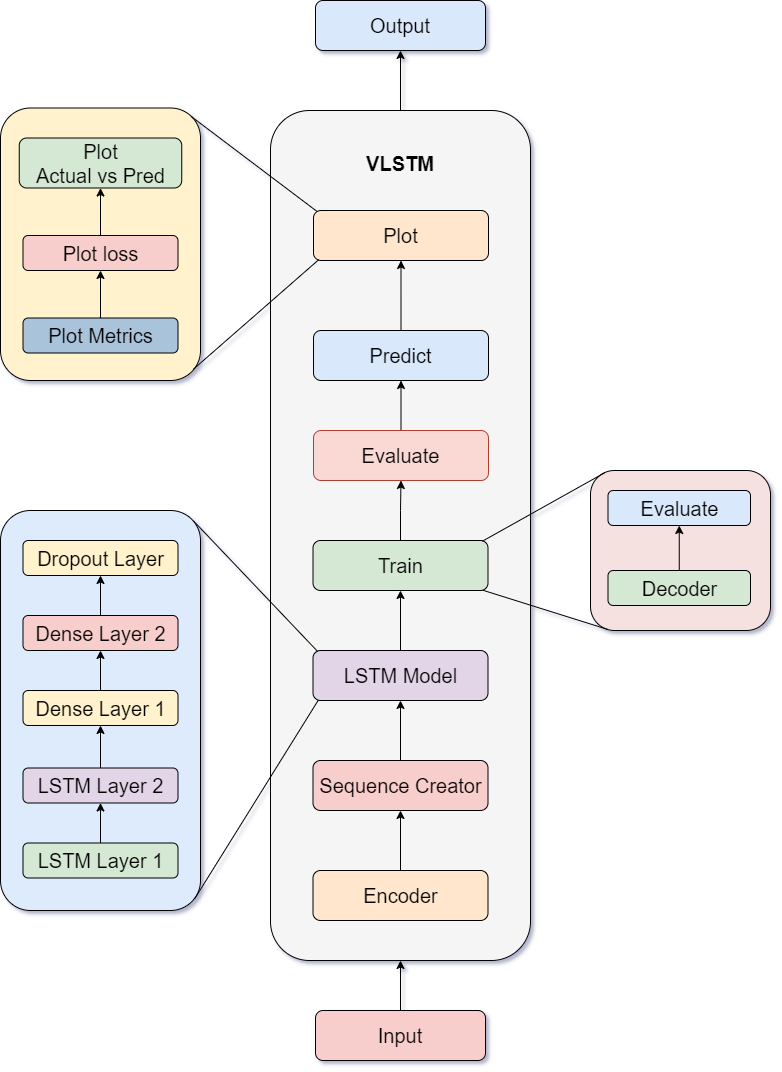

The diagram above was exported from draw.io. Its source (the exported page's mxGraphModel, read from the mxfile embedded in the PNG):
<mxGraphModel dx="1851" dy="1227" grid="0" gridSize="10" guides="1" tooltips="1" connect="1" arrows="1" fold="1" page="1" pageScale="1" pageWidth="700" pageHeight="1000" background="#ffffff" math="0" shadow="1">
  <root>
    <mxCell id="0" />
    <mxCell id="1" parent="0" />
    <mxCell id="OKiee_rYJw-JIQHx1byR-1" style="edgeStyle=orthogonalEdgeStyle;rounded=0;orthogonalLoop=1;jettySize=auto;html=1;exitX=0.5;exitY=0;exitDx=0;exitDy=0;entryX=0.5;entryY=1;entryDx=0;entryDy=0;" edge="1" parent="1" source="OKiee_rYJw-JIQHx1byR-2" target="OKiee_rYJw-JIQHx1byR-34">
      <mxGeometry relative="1" as="geometry" />
    </mxCell>
    <mxCell id="OKiee_rYJw-JIQHx1byR-2" value="" style="rounded=1;whiteSpace=wrap;html=1;fillColor=#f5f5f5;strokeColor=#000000;fontColor=#333333;" vertex="1" parent="1">
      <mxGeometry x="569" y="511" width="260" height="850" as="geometry" />
    </mxCell>
    <mxCell id="OKiee_rYJw-JIQHx1byR-3" value="" style="rounded=1;whiteSpace=wrap;html=1;fillColor=#f5e1e0;strokeColor=#000000;" vertex="1" parent="1">
      <mxGeometry x="889" y="871" width="180" height="160" as="geometry" />
    </mxCell>
    <mxCell id="OKiee_rYJw-JIQHx1byR-4" value="" style="rounded=1;whiteSpace=wrap;html=1;fillColor=#ddebfd;strokeColor=#000000;" vertex="1" parent="1">
      <mxGeometry x="299" y="911" width="200" height="400" as="geometry" />
    </mxCell>
    <mxCell id="OKiee_rYJw-JIQHx1byR-5" style="edgeStyle=orthogonalEdgeStyle;rounded=0;orthogonalLoop=1;jettySize=auto;html=1;exitX=0.5;exitY=0;exitDx=0;exitDy=0;entryX=0.5;entryY=1;entryDx=0;entryDy=0;" edge="1" parent="1" source="OKiee_rYJw-JIQHx1byR-6" target="OKiee_rYJw-JIQHx1byR-2">
      <mxGeometry relative="1" as="geometry" />
    </mxCell>
    <mxCell id="OKiee_rYJw-JIQHx1byR-6" value="&lt;font style=&quot;font-size: 20px;&quot;&gt;Input&lt;/font&gt;" style="rounded=1;whiteSpace=wrap;html=1;fillColor=#f8cecc;strokeColor=#000000;" vertex="1" parent="1">
      <mxGeometry x="614" y="1411" width="170" height="50" as="geometry" />
    </mxCell>
    <mxCell id="OKiee_rYJw-JIQHx1byR-7" value="&lt;font style=&quot;font-size: 20px;&quot;&gt;Plot&lt;/font&gt;" style="rounded=1;whiteSpace=wrap;html=1;fillColor=#ffe6cc;strokeColor=#000000;" vertex="1" parent="1">
      <mxGeometry x="612" y="611" width="175" height="50" as="geometry" />
    </mxCell>
    <mxCell id="OKiee_rYJw-JIQHx1byR-8" style="edgeStyle=orthogonalEdgeStyle;rounded=0;orthogonalLoop=1;jettySize=auto;html=1;exitX=0.5;exitY=0;exitDx=0;exitDy=0;" edge="1" parent="1" source="OKiee_rYJw-JIQHx1byR-9" target="OKiee_rYJw-JIQHx1byR-7">
      <mxGeometry relative="1" as="geometry" />
    </mxCell>
    <mxCell id="OKiee_rYJw-JIQHx1byR-9" value="&lt;font style=&quot;font-size: 20px;&quot;&gt;Predict&lt;/font&gt;" style="rounded=1;whiteSpace=wrap;html=1;fillColor=#dae8fc;strokeColor=#000000;" vertex="1" parent="1">
      <mxGeometry x="612" y="731" width="175" height="50" as="geometry" />
    </mxCell>
    <mxCell id="OKiee_rYJw-JIQHx1byR-10" style="edgeStyle=orthogonalEdgeStyle;rounded=0;orthogonalLoop=1;jettySize=auto;html=1;exitX=0.5;exitY=0;exitDx=0;exitDy=0;" edge="1" parent="1" source="OKiee_rYJw-JIQHx1byR-46" target="OKiee_rYJw-JIQHx1byR-9">
      <mxGeometry relative="1" as="geometry" />
    </mxCell>
    <mxCell id="OKiee_rYJw-JIQHx1byR-11" value="&lt;font style=&quot;font-size: 20px;&quot;&gt;Train&lt;/font&gt;" style="rounded=1;whiteSpace=wrap;html=1;fillColor=#d5e8d4;strokeColor=#000000;" vertex="1" parent="1">
      <mxGeometry x="611.5" y="941" width="175" height="50" as="geometry" />
    </mxCell>
    <mxCell id="OKiee_rYJw-JIQHx1byR-12" value="" style="rounded=1;whiteSpace=wrap;html=1;fillColor=#fff2cc;strokeColor=#000000;" vertex="1" parent="1">
      <mxGeometry x="299" y="508.5" width="200" height="272.5" as="geometry" />
    </mxCell>
    <mxCell id="OKiee_rYJw-JIQHx1byR-13" style="edgeStyle=orthogonalEdgeStyle;rounded=0;orthogonalLoop=1;jettySize=auto;html=1;exitX=0.5;exitY=0;exitDx=0;exitDy=0;" edge="1" parent="1" source="OKiee_rYJw-JIQHx1byR-14" target="OKiee_rYJw-JIQHx1byR-11">
      <mxGeometry relative="1" as="geometry" />
    </mxCell>
    <mxCell id="OKiee_rYJw-JIQHx1byR-14" value="&lt;font style=&quot;font-size: 20px;&quot;&gt;LSTM Model&lt;/font&gt;" style="rounded=1;whiteSpace=wrap;html=1;fillColor=#e1d5e7;strokeColor=#000000;" vertex="1" parent="1">
      <mxGeometry x="611.5" y="1051" width="175" height="50" as="geometry" />
    </mxCell>
    <mxCell id="OKiee_rYJw-JIQHx1byR-15" style="edgeStyle=orthogonalEdgeStyle;rounded=0;orthogonalLoop=1;jettySize=auto;html=1;exitX=0.5;exitY=0;exitDx=0;exitDy=0;entryX=0.5;entryY=1;entryDx=0;entryDy=0;" edge="1" parent="1" source="OKiee_rYJw-JIQHx1byR-16" target="OKiee_rYJw-JIQHx1byR-14">
      <mxGeometry relative="1" as="geometry" />
    </mxCell>
    <mxCell id="OKiee_rYJw-JIQHx1byR-16" value="&lt;font style=&quot;font-size: 20px;&quot;&gt;Sequence Creator&lt;/font&gt;" style="rounded=1;whiteSpace=wrap;html=1;fillColor=#f8cecc;strokeColor=#000000;" vertex="1" parent="1">
      <mxGeometry x="611.5" y="1161" width="175" height="50" as="geometry" />
    </mxCell>
    <mxCell id="OKiee_rYJw-JIQHx1byR-17" style="edgeStyle=orthogonalEdgeStyle;rounded=0;orthogonalLoop=1;jettySize=auto;html=1;exitX=0.5;exitY=0;exitDx=0;exitDy=0;" edge="1" parent="1" source="OKiee_rYJw-JIQHx1byR-18" target="OKiee_rYJw-JIQHx1byR-16">
      <mxGeometry relative="1" as="geometry" />
    </mxCell>
    <mxCell id="OKiee_rYJw-JIQHx1byR-18" value="&lt;font style=&quot;font-size: 20px;&quot;&gt;Encoder&lt;/font&gt;" style="rounded=1;whiteSpace=wrap;html=1;fillColor=#ffe6cc;strokeColor=#000000;" vertex="1" parent="1">
      <mxGeometry x="611.5" y="1271" width="175" height="50" as="geometry" />
    </mxCell>
    <mxCell id="OKiee_rYJw-JIQHx1byR-19" value="&lt;font style=&quot;font-size: 20px;&quot;&gt;Evaluate&lt;/font&gt;" style="rounded=1;whiteSpace=wrap;html=1;fillColor=#dae8fc;strokeColor=#000000;" vertex="1" parent="1">
      <mxGeometry x="906.5" y="891" width="142.5" height="35" as="geometry" />
    </mxCell>
    <mxCell id="OKiee_rYJw-JIQHx1byR-20" style="edgeStyle=orthogonalEdgeStyle;rounded=0;orthogonalLoop=1;jettySize=auto;html=1;exitX=0.5;exitY=0;exitDx=0;exitDy=0;entryX=0.5;entryY=1;entryDx=0;entryDy=0;" edge="1" parent="1" source="OKiee_rYJw-JIQHx1byR-21" target="OKiee_rYJw-JIQHx1byR-19">
      <mxGeometry relative="1" as="geometry" />
    </mxCell>
    <mxCell id="OKiee_rYJw-JIQHx1byR-21" value="&lt;font style=&quot;font-size: 20px;&quot;&gt;Decoder&lt;/font&gt;" style="rounded=1;whiteSpace=wrap;html=1;fillColor=#d5e8d4;strokeColor=#000000;" vertex="1" parent="1">
      <mxGeometry x="906.5" y="971" width="142.5" height="35" as="geometry" />
    </mxCell>
    <mxCell id="OKiee_rYJw-JIQHx1byR-22" value="&lt;font style=&quot;font-size: 20px;&quot;&gt;Plot&lt;/font&gt;&lt;div&gt;&lt;font style=&quot;font-size: 20px;&quot;&gt;Actual vs Pred&lt;/font&gt;&lt;/div&gt;" style="rounded=1;whiteSpace=wrap;html=1;fillColor=#d5e8d4;strokeColor=#000000;" vertex="1" parent="1">
      <mxGeometry x="317.75" y="538.5" width="162.5" height="50" as="geometry" />
    </mxCell>
    <mxCell id="OKiee_rYJw-JIQHx1byR-23" value="&lt;font style=&quot;font-size: 20px;&quot;&gt;Plot loss&lt;/font&gt;" style="rounded=1;whiteSpace=wrap;html=1;fillColor=#f8cecc;strokeColor=#000000;" vertex="1" parent="1">
      <mxGeometry x="321.5" y="636" width="155" height="35" as="geometry" />
    </mxCell>
    <mxCell id="OKiee_rYJw-JIQHx1byR-24" style="edgeStyle=orthogonalEdgeStyle;rounded=0;orthogonalLoop=1;jettySize=auto;html=1;exitX=0.5;exitY=0;exitDx=0;exitDy=0;entryX=0.5;entryY=1;entryDx=0;entryDy=0;" edge="1" parent="1" source="OKiee_rYJw-JIQHx1byR-25" target="OKiee_rYJw-JIQHx1byR-27">
      <mxGeometry relative="1" as="geometry" />
    </mxCell>
    <mxCell id="OKiee_rYJw-JIQHx1byR-25" value="&lt;font style=&quot;font-size: 20px;&quot;&gt;LSTM Layer 1&lt;/font&gt;" style="rounded=1;whiteSpace=wrap;html=1;fillColor=#d5e8d4;strokeColor=#000000;" vertex="1" parent="1">
      <mxGeometry x="321.5" y="1243.5" width="155" height="35" as="geometry" />
    </mxCell>
    <mxCell id="OKiee_rYJw-JIQHx1byR-26" style="edgeStyle=orthogonalEdgeStyle;rounded=0;orthogonalLoop=1;jettySize=auto;html=1;exitX=0.5;exitY=0;exitDx=0;exitDy=0;entryX=0.5;entryY=1;entryDx=0;entryDy=0;" edge="1" parent="1" source="OKiee_rYJw-JIQHx1byR-27" target="OKiee_rYJw-JIQHx1byR-29">
      <mxGeometry relative="1" as="geometry" />
    </mxCell>
    <mxCell id="OKiee_rYJw-JIQHx1byR-27" value="&lt;span style=&quot;font-size: 20px;&quot;&gt;LSTM&amp;nbsp;&lt;/span&gt;&lt;span style=&quot;font-size: 20px;&quot;&gt;Layer 2&lt;/span&gt;" style="rounded=1;whiteSpace=wrap;html=1;fillColor=#e1d5e7;strokeColor=#000000;" vertex="1" parent="1">
      <mxGeometry x="321.5" y="1168.5" width="155" height="35" as="geometry" />
    </mxCell>
    <mxCell id="OKiee_rYJw-JIQHx1byR-28" style="edgeStyle=orthogonalEdgeStyle;rounded=0;orthogonalLoop=1;jettySize=auto;html=1;exitX=0.5;exitY=0;exitDx=0;exitDy=0;entryX=0.5;entryY=1;entryDx=0;entryDy=0;" edge="1" parent="1" source="OKiee_rYJw-JIQHx1byR-29" target="OKiee_rYJw-JIQHx1byR-31">
      <mxGeometry relative="1" as="geometry" />
    </mxCell>
    <mxCell id="OKiee_rYJw-JIQHx1byR-29" value="&lt;font style=&quot;font-size: 20px;&quot;&gt;Dense Layer 1&lt;/font&gt;" style="rounded=1;whiteSpace=wrap;html=1;fillColor=#fff2cc;strokeColor=#000000;" vertex="1" parent="1">
      <mxGeometry x="321.5" y="1091" width="155" height="35" as="geometry" />
    </mxCell>
    <mxCell id="OKiee_rYJw-JIQHx1byR-30" style="edgeStyle=orthogonalEdgeStyle;rounded=0;orthogonalLoop=1;jettySize=auto;html=1;exitX=0.5;exitY=0;exitDx=0;exitDy=0;" edge="1" parent="1" source="OKiee_rYJw-JIQHx1byR-31" target="OKiee_rYJw-JIQHx1byR-32">
      <mxGeometry relative="1" as="geometry" />
    </mxCell>
    <mxCell id="OKiee_rYJw-JIQHx1byR-31" value="&lt;span style=&quot;font-size: 20px;&quot;&gt;Dense Layer 2&lt;/span&gt;" style="rounded=1;whiteSpace=wrap;html=1;fillColor=#f8cecc;strokeColor=#000000;" vertex="1" parent="1">
      <mxGeometry x="321.5" y="1016" width="155" height="35" as="geometry" />
    </mxCell>
    <mxCell id="OKiee_rYJw-JIQHx1byR-32" value="&lt;span style=&quot;font-size: 20px;&quot;&gt;Dropout Layer&lt;/span&gt;" style="rounded=1;whiteSpace=wrap;html=1;fillColor=#fff2cc;strokeColor=#000000;" vertex="1" parent="1">
      <mxGeometry x="321.5" y="941" width="155" height="35" as="geometry" />
    </mxCell>
    <mxCell id="OKiee_rYJw-JIQHx1byR-33" style="edgeStyle=orthogonalEdgeStyle;rounded=0;orthogonalLoop=1;jettySize=auto;html=1;exitX=0.5;exitY=1;exitDx=0;exitDy=0;" edge="1" parent="1" source="OKiee_rYJw-JIQHx1byR-4" target="OKiee_rYJw-JIQHx1byR-4">
      <mxGeometry relative="1" as="geometry" />
    </mxCell>
    <mxCell id="OKiee_rYJw-JIQHx1byR-34" value="&lt;span style=&quot;font-size: 20px;&quot;&gt;Output&lt;/span&gt;" style="rounded=1;whiteSpace=wrap;html=1;fillColor=#dae8fc;strokeColor=#000000;" vertex="1" parent="1">
      <mxGeometry x="614" y="401" width="170" height="50" as="geometry" />
    </mxCell>
    <mxCell id="OKiee_rYJw-JIQHx1byR-35" value="" style="endArrow=none;html=1;rounded=0;exitX=0.965;exitY=0.026;exitDx=0;exitDy=0;entryX=0.027;entryY=0.021;entryDx=0;entryDy=0;entryPerimeter=0;exitPerimeter=0;" edge="1" parent="1" source="OKiee_rYJw-JIQHx1byR-4" target="OKiee_rYJw-JIQHx1byR-14">
      <mxGeometry width="50" height="50" relative="1" as="geometry">
        <mxPoint x="529" y="961" as="sourcePoint" />
        <mxPoint x="579" y="911" as="targetPoint" />
      </mxGeometry>
    </mxCell>
    <mxCell id="OKiee_rYJw-JIQHx1byR-36" value="" style="endArrow=none;html=1;rounded=0;exitX=0.973;exitY=0.969;exitDx=0;exitDy=0;exitPerimeter=0;entryX=0.031;entryY=0.99;entryDx=0;entryDy=0;entryPerimeter=0;" edge="1" parent="1" source="OKiee_rYJw-JIQHx1byR-4" target="OKiee_rYJw-JIQHx1byR-14">
      <mxGeometry width="50" height="50" relative="1" as="geometry">
        <mxPoint x="487" y="1307" as="sourcePoint" />
        <mxPoint x="616" y="1098" as="targetPoint" />
      </mxGeometry>
    </mxCell>
    <mxCell id="OKiee_rYJw-JIQHx1byR-37" value="" style="endArrow=none;html=1;rounded=0;exitX=0.968;exitY=0.014;exitDx=0;exitDy=0;entryX=0.079;entryY=0.014;entryDx=0;entryDy=0;entryPerimeter=0;exitPerimeter=0;" edge="1" parent="1" source="OKiee_rYJw-JIQHx1byR-11" target="OKiee_rYJw-JIQHx1byR-3">
      <mxGeometry width="50" height="50" relative="1" as="geometry">
        <mxPoint x="839" y="921" as="sourcePoint" />
        <mxPoint x="889" y="871" as="targetPoint" />
      </mxGeometry>
    </mxCell>
    <mxCell id="OKiee_rYJw-JIQHx1byR-38" value="" style="endArrow=none;html=1;rounded=0;exitX=0.97;exitY=0.994;exitDx=0;exitDy=0;exitPerimeter=0;entryX=0.095;entryY=0.993;entryDx=0;entryDy=0;entryPerimeter=0;" edge="1" parent="1" source="OKiee_rYJw-JIQHx1byR-11" target="OKiee_rYJw-JIQHx1byR-3">
      <mxGeometry width="50" height="50" relative="1" as="geometry">
        <mxPoint x="889" y="1001" as="sourcePoint" />
        <mxPoint x="939" y="951" as="targetPoint" />
      </mxGeometry>
    </mxCell>
    <mxCell id="OKiee_rYJw-JIQHx1byR-39" value="" style="endArrow=none;html=1;rounded=0;exitX=0.021;exitY=0.021;exitDx=0;exitDy=0;exitPerimeter=0;entryX=0.957;entryY=0.033;entryDx=0;entryDy=0;entryPerimeter=0;" edge="1" parent="1" source="OKiee_rYJw-JIQHx1byR-7" target="OKiee_rYJw-JIQHx1byR-12">
      <mxGeometry width="50" height="50" relative="1" as="geometry">
        <mxPoint x="829" y="881" as="sourcePoint" />
        <mxPoint x="519" y="671" as="targetPoint" />
      </mxGeometry>
    </mxCell>
    <mxCell id="OKiee_rYJw-JIQHx1byR-40" value="" style="endArrow=none;html=1;rounded=0;entryX=0.03;entryY=0.984;entryDx=0;entryDy=0;entryPerimeter=0;exitX=0.964;exitY=0.959;exitDx=0;exitDy=0;exitPerimeter=0;" edge="1" parent="1" source="OKiee_rYJw-JIQHx1byR-12" target="OKiee_rYJw-JIQHx1byR-7">
      <mxGeometry width="50" height="50" relative="1" as="geometry">
        <mxPoint x="478" y="861" as="sourcePoint" />
        <mxPoint x="559" y="771" as="targetPoint" />
      </mxGeometry>
    </mxCell>
    <mxCell id="OKiee_rYJw-JIQHx1byR-41" value="&lt;span style=&quot;font-size: 20px;&quot;&gt;&lt;b&gt;VLSTM&lt;/b&gt;&lt;/span&gt;" style="text;html=1;align=center;verticalAlign=middle;whiteSpace=wrap;rounded=0;" vertex="1" parent="1">
      <mxGeometry x="669" y="548.5" width="60" height="30" as="geometry" />
    </mxCell>
    <mxCell id="OKiee_rYJw-JIQHx1byR-42" value="&lt;span style=&quot;font-size: 20px;&quot;&gt;&lt;font color=&quot;#000000&quot;&gt;Plot Metrics&lt;/font&gt;&lt;/span&gt;" style="rounded=1;whiteSpace=wrap;html=1;fillColor=#a9c3db;strokeColor=#000000;fontColor=#ffffff;" vertex="1" parent="1">
      <mxGeometry x="321.5" y="718.5" width="155" height="35" as="geometry" />
    </mxCell>
    <mxCell id="OKiee_rYJw-JIQHx1byR-43" style="edgeStyle=orthogonalEdgeStyle;rounded=0;orthogonalLoop=1;jettySize=auto;html=1;exitX=0.5;exitY=0;exitDx=0;exitDy=0;entryX=0.5;entryY=1;entryDx=0;entryDy=0;" edge="1" parent="1" source="OKiee_rYJw-JIQHx1byR-42" target="OKiee_rYJw-JIQHx1byR-23">
      <mxGeometry relative="1" as="geometry">
        <mxPoint x="924" y="528.5" as="sourcePoint" />
        <mxPoint x="399" y="668.5" as="targetPoint" />
      </mxGeometry>
    </mxCell>
    <mxCell id="OKiee_rYJw-JIQHx1byR-44" value="" style="endArrow=classic;html=1;rounded=0;exitX=0.5;exitY=0;exitDx=0;exitDy=0;entryX=0.5;entryY=1;entryDx=0;entryDy=0;" edge="1" parent="1" source="OKiee_rYJw-JIQHx1byR-23" target="OKiee_rYJw-JIQHx1byR-22">
      <mxGeometry width="50" height="50" relative="1" as="geometry">
        <mxPoint x="234" y="538.5" as="sourcePoint" />
        <mxPoint x="284" y="488.5" as="targetPoint" />
      </mxGeometry>
    </mxCell>
    <mxCell id="OKiee_rYJw-JIQHx1byR-45" value="" style="edgeStyle=orthogonalEdgeStyle;rounded=0;orthogonalLoop=1;jettySize=auto;html=1;exitX=0.5;exitY=0;exitDx=0;exitDy=0;" edge="1" parent="1" source="OKiee_rYJw-JIQHx1byR-11" target="OKiee_rYJw-JIQHx1byR-46">
      <mxGeometry relative="1" as="geometry">
        <mxPoint x="699" y="941" as="sourcePoint" />
        <mxPoint x="700" y="781" as="targetPoint" />
      </mxGeometry>
    </mxCell>
    <mxCell id="OKiee_rYJw-JIQHx1byR-46" value="&lt;font style=&quot;font-size: 20px;&quot;&gt;Evaluate&lt;/font&gt;" style="rounded=1;whiteSpace=wrap;html=1;fillColor=#fad9d5;strokeColor=#ae4132;" vertex="1" parent="1">
      <mxGeometry x="612" y="831" width="175" height="50" as="geometry" />
    </mxCell>
  </root>
</mxGraphModel>